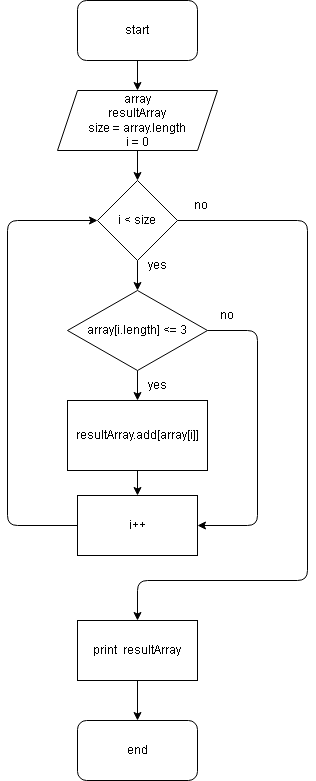

The diagram above was exported from draw.io. Its source (the exported page's mxGraphModel, read from the mxfile embedded in the PNG):
<mxGraphModel dx="622" dy="314" grid="1" gridSize="10" guides="1" tooltips="1" connect="1" arrows="1" fold="1" page="1" pageScale="1" pageWidth="827" pageHeight="1169" math="0" shadow="0">
  <root>
    <mxCell id="0" />
    <mxCell id="1" parent="0" />
    <mxCell id="4" value="" style="edgeStyle=none;html=1;" edge="1" parent="1" source="2" target="3">
      <mxGeometry relative="1" as="geometry" />
    </mxCell>
    <mxCell id="2" value="start" style="rounded=1;whiteSpace=wrap;html=1;" vertex="1" parent="1">
      <mxGeometry x="260" y="30" width="120" height="60" as="geometry" />
    </mxCell>
    <mxCell id="6" value="" style="edgeStyle=none;html=1;" edge="1" parent="1" source="3" target="5">
      <mxGeometry relative="1" as="geometry" />
    </mxCell>
    <mxCell id="3" value="array&lt;br&gt;resultArray&lt;br&gt;size = array.length&lt;br&gt;i = 0" style="shape=parallelogram;perimeter=parallelogramPerimeter;whiteSpace=wrap;html=1;fixedSize=1;" vertex="1" parent="1">
      <mxGeometry x="240" y="120" width="160" height="60" as="geometry" />
    </mxCell>
    <mxCell id="8" value="" style="edgeStyle=none;html=1;" edge="1" parent="1" source="5" target="7">
      <mxGeometry relative="1" as="geometry" />
    </mxCell>
    <mxCell id="20" style="edgeStyle=none;html=1;entryX=0.5;entryY=0;entryDx=0;entryDy=0;" edge="1" parent="1" source="5" target="19">
      <mxGeometry relative="1" as="geometry">
        <Array as="points">
          <mxPoint x="490" y="250" />
          <mxPoint x="490" y="610" />
          <mxPoint x="320" y="610" />
        </Array>
      </mxGeometry>
    </mxCell>
    <mxCell id="5" value="i &amp;lt; size" style="rhombus;whiteSpace=wrap;html=1;" vertex="1" parent="1">
      <mxGeometry x="280" y="210" width="80" height="80" as="geometry" />
    </mxCell>
    <mxCell id="12" value="" style="edgeStyle=none;html=1;" edge="1" parent="1" source="7" target="11">
      <mxGeometry relative="1" as="geometry" />
    </mxCell>
    <mxCell id="17" style="edgeStyle=none;html=1;entryX=1;entryY=0.5;entryDx=0;entryDy=0;" edge="1" parent="1" source="7" target="13">
      <mxGeometry relative="1" as="geometry">
        <Array as="points">
          <mxPoint x="440" y="360" />
          <mxPoint x="440" y="555" />
        </Array>
      </mxGeometry>
    </mxCell>
    <mxCell id="7" value="array[i.length] &amp;lt;= 3" style="rhombus;whiteSpace=wrap;html=1;" vertex="1" parent="1">
      <mxGeometry x="250" y="320" width="140" height="80" as="geometry" />
    </mxCell>
    <mxCell id="9" value="yes" style="text;html=1;strokeColor=none;fillColor=none;align=center;verticalAlign=middle;whiteSpace=wrap;rounded=0;" vertex="1" parent="1">
      <mxGeometry x="310" y="280" width="60" height="30" as="geometry" />
    </mxCell>
    <mxCell id="10" value="no" style="text;html=1;strokeColor=none;fillColor=none;align=center;verticalAlign=middle;whiteSpace=wrap;rounded=0;" vertex="1" parent="1">
      <mxGeometry x="354" y="220" width="60" height="30" as="geometry" />
    </mxCell>
    <mxCell id="14" value="" style="edgeStyle=none;html=1;" edge="1" parent="1" source="11" target="13">
      <mxGeometry relative="1" as="geometry" />
    </mxCell>
    <mxCell id="11" value="resultArray.add[array[i]]" style="rounded=0;whiteSpace=wrap;html=1;" vertex="1" parent="1">
      <mxGeometry x="250" y="430" width="140" height="70" as="geometry" />
    </mxCell>
    <mxCell id="15" style="edgeStyle=none;html=1;entryX=0;entryY=0.5;entryDx=0;entryDy=0;" edge="1" parent="1" source="13" target="5">
      <mxGeometry relative="1" as="geometry">
        <Array as="points">
          <mxPoint x="190" y="555" />
          <mxPoint x="190" y="250" />
        </Array>
      </mxGeometry>
    </mxCell>
    <mxCell id="13" value="i++" style="rounded=0;whiteSpace=wrap;html=1;" vertex="1" parent="1">
      <mxGeometry x="260" y="525" width="120" height="60" as="geometry" />
    </mxCell>
    <mxCell id="16" value="yes" style="text;html=1;strokeColor=none;fillColor=none;align=center;verticalAlign=middle;whiteSpace=wrap;rounded=0;" vertex="1" parent="1">
      <mxGeometry x="310" y="400" width="60" height="30" as="geometry" />
    </mxCell>
    <mxCell id="18" value="no" style="text;html=1;strokeColor=none;fillColor=none;align=center;verticalAlign=middle;whiteSpace=wrap;rounded=0;" vertex="1" parent="1">
      <mxGeometry x="380" y="330" width="60" height="30" as="geometry" />
    </mxCell>
    <mxCell id="22" value="" style="edgeStyle=none;html=1;" edge="1" parent="1" source="19" target="21">
      <mxGeometry relative="1" as="geometry" />
    </mxCell>
    <mxCell id="19" value="print&amp;nbsp; resultArray" style="rounded=0;whiteSpace=wrap;html=1;" vertex="1" parent="1">
      <mxGeometry x="260" y="650" width="120" height="60" as="geometry" />
    </mxCell>
    <mxCell id="21" value="end" style="rounded=1;whiteSpace=wrap;html=1;" vertex="1" parent="1">
      <mxGeometry x="260" y="750" width="120" height="60" as="geometry" />
    </mxCell>
  </root>
</mxGraphModel>